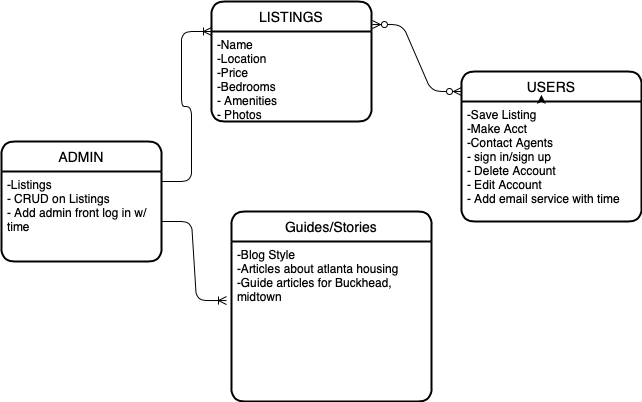

The diagram above was exported from draw.io. Its source (the exported page's mxGraphModel, read from the mxfile embedded in the PNG):
<mxGraphModel dx="853" dy="639" grid="1" gridSize="10" guides="1" tooltips="1" connect="1" arrows="1" fold="1" page="1" pageScale="1" pageWidth="827" pageHeight="1169" math="0" shadow="0">
  <root>
    <mxCell id="0oezU5rA3alDgeAdVxqY-0" />
    <mxCell id="0oezU5rA3alDgeAdVxqY-1" parent="0oezU5rA3alDgeAdVxqY-0" />
    <mxCell id="kPOTFpnlPLliu2cyw9n4-4" value="ADMIN" style="swimlane;childLayout=stackLayout;horizontal=1;startSize=30;horizontalStack=0;rounded=1;fontSize=14;fontStyle=0;strokeWidth=2;resizeParent=0;resizeLast=1;shadow=0;dashed=0;align=center;" parent="0oezU5rA3alDgeAdVxqY-1" vertex="1">
      <mxGeometry x="100" y="250" width="160" height="120" as="geometry" />
    </mxCell>
    <mxCell id="kPOTFpnlPLliu2cyw9n4-5" value="-Listings&#10;- CRUD on Listings&#10;- Add admin front log in w/ &#10;time" style="align=left;strokeColor=none;fillColor=none;spacingLeft=4;fontSize=12;verticalAlign=top;resizable=0;rotatable=0;part=1;" parent="kPOTFpnlPLliu2cyw9n4-4" vertex="1">
      <mxGeometry y="30" width="160" height="90" as="geometry" />
    </mxCell>
    <mxCell id="kPOTFpnlPLliu2cyw9n4-8" value="" style="edgeStyle=entityRelationEdgeStyle;fontSize=12;html=1;endArrow=ERzeroToMany;endFill=1;startArrow=ERzeroToMany;exitX=1.006;exitY=0.192;exitDx=0;exitDy=0;exitPerimeter=0;" parent="0oezU5rA3alDgeAdVxqY-1" source="kPOTFpnlPLliu2cyw9n4-0" edge="1">
      <mxGeometry width="100" height="100" relative="1" as="geometry">
        <mxPoint x="460" y="300" as="sourcePoint" />
        <mxPoint x="560" y="200" as="targetPoint" />
      </mxGeometry>
    </mxCell>
    <mxCell id="kPOTFpnlPLliu2cyw9n4-0" value="LISTINGS" style="swimlane;childLayout=stackLayout;horizontal=1;startSize=30;horizontalStack=0;rounded=1;fontSize=14;fontStyle=0;strokeWidth=2;resizeParent=0;resizeLast=1;shadow=0;dashed=0;align=center;" parent="0oezU5rA3alDgeAdVxqY-1" vertex="1">
      <mxGeometry x="310" y="110" width="160" height="120" as="geometry" />
    </mxCell>
    <mxCell id="kPOTFpnlPLliu2cyw9n4-1" value="-Name&#10;-Location&#10;-Price&#10;-Bedrooms&#10;- Amenities&#10;- Photos" style="align=left;strokeColor=none;fillColor=none;spacingLeft=4;fontSize=12;verticalAlign=top;resizable=0;rotatable=0;part=1;" parent="kPOTFpnlPLliu2cyw9n4-0" vertex="1">
      <mxGeometry y="30" width="160" height="90" as="geometry" />
    </mxCell>
    <mxCell id="kPOTFpnlPLliu2cyw9n4-7" value="" style="edgeStyle=entityRelationEdgeStyle;fontSize=12;html=1;endArrow=ERoneToMany;entryX=0;entryY=0.25;entryDx=0;entryDy=0;" parent="kPOTFpnlPLliu2cyw9n4-0" target="kPOTFpnlPLliu2cyw9n4-0" edge="1">
      <mxGeometry width="100" height="100" relative="1" as="geometry">
        <mxPoint x="-50" y="180" as="sourcePoint" />
        <mxPoint x="50" y="80" as="targetPoint" />
      </mxGeometry>
    </mxCell>
    <mxCell id="kPOTFpnlPLliu2cyw9n4-12" value="Guides/Stories" style="swimlane;childLayout=stackLayout;horizontal=1;startSize=30;horizontalStack=0;rounded=1;fontSize=14;fontStyle=0;strokeWidth=2;resizeParent=0;resizeLast=1;shadow=0;dashed=0;align=center;" parent="0oezU5rA3alDgeAdVxqY-1" vertex="1">
      <mxGeometry x="330" y="320" width="200" height="190" as="geometry" />
    </mxCell>
    <mxCell id="kPOTFpnlPLliu2cyw9n4-13" value="-Blog Style&#10;-Articles about atlanta housing&#10;-Guide articles for Buckhead, &#10;midtown" style="align=left;strokeColor=none;fillColor=none;spacingLeft=4;fontSize=12;verticalAlign=top;resizable=0;rotatable=0;part=1;" parent="kPOTFpnlPLliu2cyw9n4-12" vertex="1">
      <mxGeometry y="30" width="200" height="160" as="geometry" />
    </mxCell>
    <mxCell id="kPOTFpnlPLliu2cyw9n4-14" value="" style="edgeStyle=entityRelationEdgeStyle;fontSize=12;html=1;endArrow=ERoneToMany;entryX=-0.025;entryY=0.369;entryDx=0;entryDy=0;entryPerimeter=0;" parent="0oezU5rA3alDgeAdVxqY-1" target="kPOTFpnlPLliu2cyw9n4-13" edge="1">
      <mxGeometry width="100" height="100" relative="1" as="geometry">
        <mxPoint x="260" y="330" as="sourcePoint" />
        <mxPoint x="360" y="230" as="targetPoint" />
      </mxGeometry>
    </mxCell>
    <mxCell id="kPOTFpnlPLliu2cyw9n4-2" value="USERS" style="swimlane;childLayout=stackLayout;horizontal=1;startSize=30;horizontalStack=0;rounded=1;fontSize=14;fontStyle=0;strokeWidth=2;resizeParent=0;resizeLast=1;shadow=0;dashed=0;align=center;" parent="0oezU5rA3alDgeAdVxqY-1" vertex="1">
      <mxGeometry x="560" y="180" width="180" height="150" as="geometry" />
    </mxCell>
    <mxCell id="kPOTFpnlPLliu2cyw9n4-3" value="-Save Listing&#10;-Make Acct&#10;-Contact Agents&#10;- sign in/sign up&#10;- Delete Account&#10;- Edit Account&#10;- Add email service with time&#10;" style="align=left;strokeColor=none;fillColor=none;spacingLeft=4;fontSize=12;verticalAlign=top;resizable=0;rotatable=0;part=1;" parent="kPOTFpnlPLliu2cyw9n4-2" vertex="1">
      <mxGeometry y="30" width="180" height="120" as="geometry" />
    </mxCell>
    <mxCell id="kPOTFpnlPLliu2cyw9n4-9" style="edgeStyle=orthogonalEdgeStyle;rounded=0;orthogonalLoop=1;jettySize=auto;html=1;exitX=0.25;exitY=0;exitDx=0;exitDy=0;entryX=0.444;entryY=-0.056;entryDx=0;entryDy=0;entryPerimeter=0;" parent="kPOTFpnlPLliu2cyw9n4-2" source="kPOTFpnlPLliu2cyw9n4-3" target="kPOTFpnlPLliu2cyw9n4-3" edge="1">
      <mxGeometry relative="1" as="geometry" />
    </mxCell>
  </root>
</mxGraphModel>